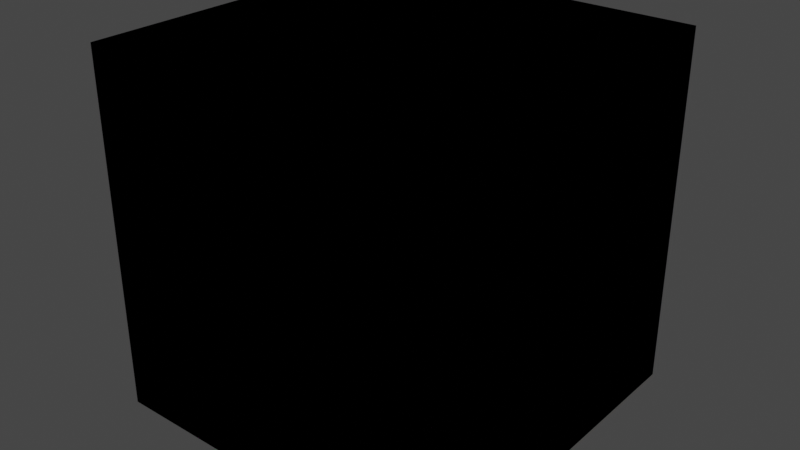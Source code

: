 # Source: terrain.blend  (saved by Blender 2.81.16; exported with 4.5.12 LTS)
import bpy
from mathutils import Matrix  # noqa: F401  (used for matrix-valued properties, if any)

bpy.ops.wm.read_factory_settings(use_empty=True)
scene = bpy.context.scene
scene.name = 'Scene'

# ---- collections
col_separate = bpy.data.collections.new('Separate'); scene.collection.children.link(col_separate)

# ---- images (referenced by path relative to the original .blend; pixels are not part of the script)
import os
ASSET_DIR = os.environ.get("B2B_ASSET_DIR", "")  # directory of the original .blend (textures are referenced by path, not embedded)
HERE = os.path.dirname(os.path.abspath(__file__))  # packed textures are extracted next to this script under _unpacked/

def load_image(name, relpath, width, height, colorspace="sRGB"):
    """Load a texture the original file referenced (path relative to the .blend, or extracted next to this script)."""
    p = next((c for c in (os.path.join(HERE, relpath), os.path.join(ASSET_DIR, relpath)) if relpath and os.path.exists(c)), "")
    if p:
        img = bpy.data.images.load(p, check_existing=True)
        img.name = name
    else:  # same state as the original file: an image datablock whose file is absent (Cycles renders it pink)
        img = bpy.data.images.new(name, width, height)
        img.source = "FILE"
        img.filepath = "//" + (relpath or name)
    img.colorspace_settings.name = colorspace
    return img
img_terrain_png = load_image('terrain.png', 'terrain.png', 1024, 1024, 'sRGB')

# ---- materials (node trees are filled in below, after node groups)
mat_terrain = bpy.data.materials.new('Terrain')
mat_terrain.use_transparent_shadow = False

# ---- material node trees
mat_terrain.use_nodes = True; mat_terrain.node_tree.nodes.clear()
_N = mat_terrain.node_tree.nodes; _L = mat_terrain.node_tree.links
n0 = _N.new('ShaderNodeOutputMaterial'); n0.name = 'Material Output'; n0.location = (300, 300)
n1 = _N.new('ShaderNodeBsdfPrincipled'); n1.name = 'Principled BSDF'; n1.location = (10, 300)
n1.distribution = 'GGX'
n1.subsurface_method = 'BURLEY'
n1.inputs[3].default_value = 1.45
n1.inputs[13].default_value = 0.0
n1.inputs[27].default_value = (0.0, 0.0, 0.0, 1.0)
n1.inputs[28].default_value = 1.0
n2 = _N.new('ShaderNodeTexImage'); n2.name = 'Image Texture'; n2.location = (-280, 280)
n2.image = img_terrain_png
_L.new(n1.outputs[0], n0.inputs[0])
_L.new(n2.outputs[0], n1.inputs[0])
n0.is_active_output = True

# ---- world
world_world = bpy.data.worlds.new('World'); scene.world = world_world
world_world.use_nodes = True; world_world.node_tree.nodes.clear()
_N = world_world.node_tree.nodes; _L = world_world.node_tree.links
n0 = _N.new('ShaderNodeOutputWorld'); n0.name = 'World Output'; n0.location = (300, 300)
n1 = _N.new('ShaderNodeBackground'); n1.name = 'Background'; n1.location = (10, 300)
n1.inputs[0].default_value = (0.05088, 0.05088, 0.05088, 1.0)
_L.new(n1.outputs[0], n0.inputs[0])
n0.is_active_output = True
world_world.color = (0.05088, 0.05088, 0.05088)
world_world.use_sun_shadow = False
world_world.sun_shadow_jitter_overblur = 0.0

# ---- meshes
me_cube_016 = bpy.data.meshes.new('Cube.016')
me_cube_016.from_pydata([(-1.0, -1.0, 0.0), (-1.0, 1.0, -2.0), (-1.0, 1.0, 0.0), (1.0, -1.0, 0.0), (1.0, 1.0, -2.0), (1.0, 1.0, 0.0)], [], [(5, 2, 0, 3), (1, 2, 5, 4)])
_uv = me_cube_016.uv_layers.new(name='UVMap')
_uv.uv.foreach_set('vector', [0.6201, 0.6526, 0.8701, 0.6526, 0.8701, 0.9026, 0.6201, 0.9026, 0.2141, 0.7122, 0.3419, 0.7761, 0.278, 0.7761, 0.2141, 0.7761])
me_cube_016.materials.append(mat_terrain)
me_cube_016.use_remesh_fix_poles = True
me_cube_016.use_remesh_preserve_attributes = False
me_cube_016.use_mirror_vertex_groups = False
me_cube_016.update()
me_cube_017 = bpy.data.meshes.new('Cube.017')
me_cube_017.from_pydata([(-1.0, -1.0, -2.0), (-1.0, -1.0, 0.0), (-1.0, 1.0, -2.0), (-1.0, 1.0, 0.0), (1.0, -1.0, 0.0), (1.0, 1.0, 0.0)], [], [(0, 1, 3, 2), (5, 3, 1, 4)])
_uv = me_cube_017.uv_layers.new(name='UVMap')
_uv.uv.foreach_set('vector', [0.14, 0.6656, 0.3285, 0.6656, 0.3285, 0.8542, 0.14, 0.8542, 0.6201, 0.6575, 0.8701, 0.6575, 0.8701, 0.9075, 0.6201, 0.9075])
me_cube_017.materials.append(mat_terrain)
me_cube_017.use_remesh_fix_poles = True
me_cube_017.use_remesh_preserve_attributes = False
me_cube_017.use_mirror_vertex_groups = False
me_cube_017.update()
me_cube_018 = bpy.data.meshes.new('Cube.018')
me_cube_018.from_pydata([(-1.0, -1.0, -2.0), (-1.0, -1.0, 0.0), (-1.0, 1.0, -2.0), (-1.0, 1.0, 0.0), (1.0, -1.0, 0.0), (1.0, 1.0, -2.0), (1.0, 1.0, 0.0)], [], [(0, 1, 3, 2), (6, 3, 1, 4), (2, 3, 6, 5)])
_uv = me_cube_018.uv_layers.new(name='UVMap')
_uv.uv.foreach_set('vector', [0.1755, 0.6618, 0.2977, 0.6618, 0.2977, 0.784, 0.1755, 0.784, 0.6545, 0.6181, 0.9045, 0.6181, 0.9045, 0.8681, 0.6545, 0.8681, 0.1755, 0.784, 0.4199, 0.9062, 0.2977, 0.9062, 0.1755, 0.9062])
me_cube_018.materials.append(mat_terrain)
me_cube_018.use_remesh_fix_poles = True
me_cube_018.use_remesh_preserve_attributes = False
me_cube_018.use_mirror_vertex_groups = False
me_cube_018.update()
me_cube_019 = bpy.data.meshes.new('Cube.019')
me_cube_019.from_pydata([(-1.0, -1.0, 0.0), (-1.0, 1.0, 0.0), (1.0, -1.0, -2.0), (1.0, -1.0, 0.0), (1.0, 1.0, -2.0), (1.0, 1.0, 0.0)], [], [(4, 5, 3, 2), (5, 1, 0, 3)])
_uv = me_cube_019.uv_layers.new(name='UVMap')
_uv.uv.foreach_set('vector', [0.1576, 0.7403, 0.2912, 0.7403, 0.2912, 0.8739, 0.1576, 0.8739, 0.6201, 0.6107, 0.8701, 0.6107, 0.8701, 0.8607, 0.6201, 0.8607])
me_cube_019.materials.append(mat_terrain)
me_cube_019.use_remesh_fix_poles = True
me_cube_019.use_remesh_preserve_attributes = False
me_cube_019.use_mirror_vertex_groups = False
me_cube_019.update()
me_cube_020 = bpy.data.meshes.new('Cube.020')
me_cube_020.from_pydata([(-1.0, -1.0, 0.0), (-1.0, 1.0, -2.0), (-1.0, 1.0, 0.0), (1.0, -1.0, -2.0), (1.0, -1.0, 0.0), (1.0, 1.0, -2.0), (1.0, 1.0, 0.0)], [], [(5, 6, 4, 3), (6, 2, 0, 4), (1, 2, 6, 5)])
_uv = me_cube_020.uv_layers.new(name='UVMap')
_uv.uv.foreach_set('vector', [0.1363, 0.7412, 0.2337, 0.7412, 0.2337, 0.8386, 0.1363, 0.8386, 0.6275, 0.6304, 0.8775, 0.6304, 0.8775, 0.8804, 0.6275, 0.8804, 0.1363, 0.6437, 0.3312, 0.7412, 0.2337, 0.7412, 0.1363, 0.7412])
me_cube_020.materials.append(mat_terrain)
me_cube_020.use_remesh_fix_poles = True
me_cube_020.use_remesh_preserve_attributes = False
me_cube_020.use_mirror_vertex_groups = False
me_cube_020.update()
me_cube_021 = bpy.data.meshes.new('Cube.021')
me_cube_021.from_pydata([(-1.0, -1.0, -2.0), (-1.0, -1.0, 0.0), (-1.0, 1.0, -2.0), (-1.0, 1.0, 0.0), (1.0, -1.0, -2.0), (1.0, -1.0, 0.0), (1.0, 1.0, -2.0), (1.0, 1.0, 0.0)], [], [(0, 1, 3, 2), (6, 7, 5, 4), (7, 3, 1, 5)])
_uv = me_cube_021.uv_layers.new(name='UVMap')
_uv.uv.foreach_set('vector', [0.1948, 0.6209, 0.2835, 0.6209, 0.2835, 0.7096, 0.1948, 0.7096, 0.1948, 0.7983, 0.2835, 0.7983, 0.2835, 0.887, 0.1948, 0.887, 0.6275, 0.623, 0.8775, 0.623, 0.8775, 0.873, 0.6275, 0.873])
me_cube_021.materials.append(mat_terrain)
me_cube_021.use_remesh_fix_poles = True
me_cube_021.use_remesh_preserve_attributes = False
me_cube_021.use_mirror_vertex_groups = False
me_cube_021.update()
me_cube_022 = bpy.data.meshes.new('Cube.022')
me_cube_022.from_pydata([(-1.0, -1.0, -2.0), (-1.0, -1.0, 0.0), (-1.0, 1.0, -2.0), (-1.0, 1.0, 0.0), (1.0, -1.0, -2.0), (1.0, -1.0, 0.0), (1.0, 1.0, -2.0), (1.0, 1.0, 0.0)], [], [(0, 1, 3, 2), (6, 7, 5, 4), (7, 3, 1, 5), (2, 3, 7, 6)])
_uv = me_cube_022.uv_layers.new(name='UVMap')
_uv.uv.foreach_set('vector', [0.215, 0.5905, 0.3076, 0.5905, 0.3076, 0.6831, 0.215, 0.6831, 0.215, 0.7756, 0.3076, 0.7756, 0.3076, 0.8682, 0.215, 0.8682, 0.6447, 0.6107, 0.8947, 0.6107, 0.8947, 0.8607, 0.6447, 0.8607, 0.215, 0.6831, 0.4001, 0.7756, 0.3076, 0.7756, 0.215, 0.7756])
me_cube_022.materials.append(mat_terrain)
me_cube_022.use_remesh_fix_poles = True
me_cube_022.use_remesh_preserve_attributes = False
me_cube_022.use_mirror_vertex_groups = False
me_cube_022.update()
me_cube_023 = bpy.data.meshes.new('Cube.023')
me_cube_023.from_pydata([(-1.0, -1.0, -2.0), (-1.0, -1.0, 0.0), (-1.0, 1.0, 0.0), (1.0, -1.0, -2.0), (1.0, -1.0, 0.0), (1.0, 1.0, 0.0)], [], [(3, 4, 1, 0), (5, 2, 1, 4)])
_uv = me_cube_023.uv_layers.new(name='UVMap')
_uv.uv.foreach_set('vector', [0.1751, 0.646, 0.3525, 0.646, 0.3525, 0.8234, 0.1751, 0.8234, 0.6225, 0.6034, 0.8725, 0.6034, 0.8725, 0.8534, 0.6225, 0.8534])
me_cube_023.materials.append(mat_terrain)
me_cube_023.use_remesh_fix_poles = True
me_cube_023.use_remesh_preserve_attributes = False
me_cube_023.use_mirror_vertex_groups = False
me_cube_023.update()
me_cube_024 = bpy.data.meshes.new('Cube.024')
me_cube_024.from_pydata([(-1.0, -1.0, 0.0), (-1.0, 1.0, -2.0), (-1.0, 1.0, 0.0), (1.0, -1.0, 0.0), (1.0, 1.0, -2.0), (1.0, 1.0, 0.0), (-1.0, -1.0, -2.0), (-1.0, -1.0, 0.0), (1.0, -1.0, -2.0), (1.0, -1.0, 0.0)], [], [(5, 2, 0, 3), (1, 2, 5, 4), (8, 9, 7, 6)])
_uv = me_cube_024.uv_layers.new(name='UVMap')
_uv.uv.foreach_set('vector', [0.625, 0.6476, 0.875, 0.6476, 0.875, 0.8976, 0.625, 0.8976, 0.1884, 0.6012, 0.3874, 0.7007, 0.2879, 0.7007, 0.1884, 0.7007, 0.1884, 0.8003, 0.2879, 0.8003, 0.2879, 0.8998, 0.1884, 0.8998])
me_cube_024.materials.append(mat_terrain)
me_cube_024.use_remesh_fix_poles = True
me_cube_024.use_remesh_preserve_attributes = False
me_cube_024.use_mirror_vertex_groups = False
me_cube_024.update()
me_cube_025 = bpy.data.meshes.new('Cube.025')
me_cube_025.from_pydata([(-1.0, -1.0, -2.0), (-1.0, -1.0, 0.0), (-1.0, 1.0, -2.0), (-1.0, 1.0, 0.0), (1.0, -1.0, -2.0), (1.0, -1.0, 0.0), (1.0, 1.0, 0.0)], [], [(0, 1, 3, 2), (4, 5, 1, 0), (6, 3, 1, 5)])
_uv = me_cube_025.uv_layers.new(name='UVMap')
_uv.uv.foreach_set('vector', [0.2074, 0.5673, 0.3005, 0.5673, 0.3005, 0.6604, 0.2074, 0.6604, 0.2074, 0.8465, 0.3005, 0.8465, 0.3005, 0.9396, 0.2074, 0.9396, 0.6595, 0.5935, 0.9095, 0.5935, 0.9095, 0.8435, 0.6595, 0.8435])
me_cube_025.materials.append(mat_terrain)
me_cube_025.use_remesh_fix_poles = True
me_cube_025.use_remesh_preserve_attributes = False
me_cube_025.use_mirror_vertex_groups = False
me_cube_025.update()
me_cube_026 = bpy.data.meshes.new('Cube.026')
me_cube_026.from_pydata([(-1.0, -1.0, -2.0), (-1.0, -1.0, 0.0), (-1.0, 1.0, -2.0), (-1.0, 1.0, 0.0), (1.0, -1.0, -2.0), (1.0, -1.0, 0.0), (1.0, 1.0, -2.0), (1.0, 1.0, 0.0)], [], [(0, 1, 3, 2), (4, 5, 1, 0), (7, 3, 1, 5), (2, 3, 7, 6)])
_uv = me_cube_026.uv_layers.new(name='UVMap')
_uv.uv.foreach_set('vector', [0.2083, 0.5672, 0.2953, 0.5672, 0.2953, 0.6542, 0.2083, 0.6542, 0.2083, 0.8281, 0.2953, 0.8281, 0.2953, 0.9151, 0.2083, 0.9151, 0.6078, 0.6403, 0.8578, 0.6403, 0.8578, 0.8903, 0.6078, 0.8903, 0.2083, 0.6542, 0.3822, 0.7412, 0.2953, 0.7412, 0.2083, 0.7412])
me_cube_026.materials.append(mat_terrain)
me_cube_026.use_remesh_fix_poles = True
me_cube_026.use_remesh_preserve_attributes = False
me_cube_026.use_mirror_vertex_groups = False
me_cube_026.update()
me_cube_027 = bpy.data.meshes.new('Cube.027')
me_cube_027.from_pydata([(-1.0, -1.0, -2.0), (-1.0, -1.0, 0.0), (-1.0, 1.0, 0.0), (1.0, -1.0, -2.0), (1.0, -1.0, 0.0), (1.0, 1.0, -2.0), (1.0, 1.0, 0.0)], [], [(5, 6, 4, 3), (3, 4, 1, 0), (6, 2, 1, 4)])
_uv = me_cube_027.uv_layers.new(name='UVMap')
_uv.uv.foreach_set('vector', [0.1911, 0.6539, 0.2872, 0.6539, 0.2872, 0.75, 0.1911, 0.75, 0.1911, 0.75, 0.2872, 0.75, 0.2872, 0.8461, 0.1911, 0.8461, 0.6078, 0.623, 0.8578, 0.623, 0.8578, 0.873, 0.6078, 0.873])
me_cube_027.materials.append(mat_terrain)
me_cube_027.use_remesh_fix_poles = True
me_cube_027.use_remesh_preserve_attributes = False
me_cube_027.use_mirror_vertex_groups = False
me_cube_027.update()
me_cube_028 = bpy.data.meshes.new('Cube.028')
me_cube_028.from_pydata([(-1.0, -1.0, -2.0), (-1.0, -1.0, 0.0), (-1.0, 1.0, -2.0), (-1.0, 1.0, 0.0), (1.0, -1.0, -2.0), (1.0, -1.0, 0.0), (1.0, 1.0, -2.0), (1.0, 1.0, 0.0)], [], [(6, 7, 5, 4), (4, 5, 1, 0), (7, 3, 1, 5), (2, 3, 7, 6)])
_uv = me_cube_028.uv_layers.new(name='UVMap')
_uv.uv.foreach_set('vector', [0.1933, 0.7032, 0.278, 0.7032, 0.278, 0.7879, 0.1933, 0.7879, 0.1933, 0.7879, 0.278, 0.7879, 0.278, 0.8726, 0.1933, 0.8726, 0.6201, 0.6206, 0.8701, 0.6206, 0.8701, 0.8706, 0.6201, 0.8706, 0.1933, 0.6185, 0.3627, 0.7032, 0.278, 0.7032, 0.1933, 0.7032])
me_cube_028.materials.append(mat_terrain)
me_cube_028.use_remesh_fix_poles = True
me_cube_028.use_remesh_preserve_attributes = False
me_cube_028.use_mirror_vertex_groups = False
me_cube_028.update()
me_cube_029 = bpy.data.meshes.new('Cube.029')
me_cube_029.from_pydata([(-1.0, -1.0, -2.0), (-1.0, -1.0, 0.0), (-1.0, 1.0, -2.0), (-1.0, 1.0, 0.0), (1.0, -1.0, -2.0), (1.0, -1.0, 0.0), (1.0, 1.0, -2.0), (1.0, 1.0, 0.0)], [], [(0, 1, 3, 2), (6, 7, 5, 4), (4, 5, 1, 0), (7, 3, 1, 5)])
_uv = me_cube_029.uv_layers.new(name='UVMap')
_uv.uv.foreach_set('vector', [0.2639, 0.6088, 0.3276, 0.6088, 0.3276, 0.6725, 0.2639, 0.6725, 0.2639, 0.7362, 0.3276, 0.7362, 0.3276, 0.7999, 0.2639, 0.7999, 0.2639, 0.7999, 0.3276, 0.7999, 0.3276, 0.8637, 0.2639, 0.8637, 0.6324, 0.6181, 0.8824, 0.6181, 0.8824, 0.8681, 0.6324, 0.8681])
me_cube_029.materials.append(mat_terrain)
me_cube_029.use_remesh_fix_poles = True
me_cube_029.use_remesh_preserve_attributes = False
me_cube_029.use_mirror_vertex_groups = False
me_cube_029.update()
me_cube_030 = bpy.data.meshes.new('Cube.030')
me_cube_030.from_pydata([(-1.0, -1.0, -2.0), (-1.0, -1.0, 0.0), (-1.0, 1.0, -2.0), (-1.0, 1.0, 0.0), (1.0, -1.0, -2.0), (1.0, -1.0, 0.0), (1.0, 1.0, -2.0), (1.0, 1.0, 0.0)], [], [(0, 1, 3, 2), (6, 7, 5, 4), (4, 5, 1, 0), (7, 3, 1, 5), (2, 3, 7, 6)])
_uv = me_cube_030.uv_layers.new(name='UVMap')
_uv.uv.foreach_set('vector', [0.3709, 0.6977, 0.3709, 0.819, 0.2497, 0.819, 0.2497, 0.6977, 0.2497, 0.819, 0.1284, 0.819, 0.1284, 0.6977, 0.2497, 0.6977, 0.2497, 0.6977, 0.2497, 0.5765, 0.3709, 0.5765, 0.3709, 0.6977, 0.919, 0.919, 0.5857, 0.919, 0.5857, 0.5857, 0.919, 0.5857, 0.1284, 0.9403, 0.1284, 0.819, 0.2497, 0.819, 0.2497, 0.9403])
me_cube_030.materials.append(mat_terrain)
me_cube_030.use_remesh_fix_poles = True
me_cube_030.use_remesh_preserve_attributes = False
me_cube_030.use_mirror_vertex_groups = False
me_cube_030.update()
me_cube_032 = bpy.data.meshes.new('Cube.032')
me_cube_032.from_pydata([(-1.0, -1.0, 0.0), (-1.0, 1.0, 0.0), (1.0, -1.0, 0.0), (1.0, 1.0, 0.0)], [], [(3, 1, 0, 2)])
_uv = me_cube_032.uv_layers.new(name='UVMap')
_uv.uv.foreach_set('vector', [0.6422, 0.5837, 0.8922, 0.5837, 0.8922, 0.8337, 0.6422, 0.8337])
me_cube_032.materials.append(mat_terrain)
me_cube_032.use_remesh_fix_poles = True
me_cube_032.use_remesh_preserve_attributes = False
me_cube_032.use_mirror_vertex_groups = False
me_cube_032.update()

# ---- objects
ob_14 = bpy.data.objects.new('14', me_cube_016)
ob_13 = bpy.data.objects.new('13', me_cube_017)
ob_12 = bpy.data.objects.new('12', me_cube_018)
ob_11 = bpy.data.objects.new('11', me_cube_019)
ob_10 = bpy.data.objects.new('10', me_cube_020)
ob_9 = bpy.data.objects.new('9', me_cube_021)
ob_8 = bpy.data.objects.new('8', me_cube_022)
ob_7 = bpy.data.objects.new('7', me_cube_023)
ob_6 = bpy.data.objects.new('6', me_cube_024)
ob_5 = bpy.data.objects.new('5', me_cube_025)
ob_4 = bpy.data.objects.new('4', me_cube_026)
ob_3 = bpy.data.objects.new('3', me_cube_027)
ob_2 = bpy.data.objects.new('2', me_cube_028)
ob_1 = bpy.data.objects.new('1', me_cube_029)
ob_0 = bpy.data.objects.new('0', me_cube_030)
ob_15 = bpy.data.objects.new('15', me_cube_032)

# ---- transforms, parenting, visibility, modifiers, constraints
ob_14.location = (0.0, 0.0, 0.0)
ob_14.scale = (0.5, 0.5, 0.5)
ob_14.lineart.crease_threshold = 0.0
ob_13.location = (0.0, 0.0, 0.0)
ob_13.scale = (0.5, 0.5, 0.5)
ob_13.lineart.crease_threshold = 0.0
ob_12.location = (0.0, 0.0, 0.0)
ob_12.scale = (0.5, 0.5, 0.5)
ob_12.lineart.crease_threshold = 0.0
ob_11.location = (0.0, 0.0, 0.0)
ob_11.scale = (0.5, 0.5, 0.5)
ob_11.lineart.crease_threshold = 0.0
ob_10.location = (0.0, 0.0, 0.0)
ob_10.scale = (0.5, 0.5, 0.5)
ob_10.lineart.crease_threshold = 0.0
ob_9.location = (0.0, 0.0, 0.0)
ob_9.scale = (0.5, 0.5, 0.5)
ob_9.lineart.crease_threshold = 0.0
ob_8.location = (0.0, 0.0, 0.0)
ob_8.scale = (0.5, 0.5, 0.5)
ob_8.lineart.crease_threshold = 0.0
ob_7.location = (0.0, 0.0, 0.0)
ob_7.scale = (0.5, 0.5, 0.5)
ob_7.lineart.crease_threshold = 0.0
ob_6.location = (0.0, 0.0, 0.0)
ob_6.scale = (0.5, 0.5, 0.5)
ob_6.lineart.crease_threshold = 0.0
ob_5.location = (0.0, 0.0, 0.0)
ob_5.scale = (0.5, 0.5, 0.5)
ob_5.lineart.crease_threshold = 0.0
ob_4.location = (0.0, 0.0, 0.0)
ob_4.scale = (0.5, 0.5, 0.5)
ob_4.lineart.crease_threshold = 0.0
ob_3.location = (0.0, 0.0, 0.0)
ob_3.scale = (0.5, 0.5, 0.5)
ob_3.lineart.crease_threshold = 0.0
ob_2.location = (0.0, 0.0, 0.0)
ob_2.scale = (0.5, 0.5, 0.5)
ob_2.lineart.crease_threshold = 0.0
ob_1.location = (0.0, 0.0, 0.0)
ob_1.scale = (0.5, 0.5, 0.5)
ob_1.lineart.crease_threshold = 0.0
ob_0.location = (0.0, 0.0, 0.0)
ob_0.scale = (0.5, 0.5, 0.5)
ob_0.lineart.crease_threshold = 0.0
ob_15.location = (0.0, 0.0, 0.0)
ob_15.scale = (0.5, 0.5, 0.5)
ob_15.lineart.crease_threshold = 0.0

# ---- collection membership
col_separate.objects.link(ob_14)
col_separate.objects.link(ob_13)
col_separate.objects.link(ob_12)
col_separate.objects.link(ob_11)
col_separate.objects.link(ob_10)
col_separate.objects.link(ob_9)
col_separate.objects.link(ob_8)
col_separate.objects.link(ob_7)
col_separate.objects.link(ob_6)
col_separate.objects.link(ob_5)
col_separate.objects.link(ob_4)
col_separate.objects.link(ob_3)
col_separate.objects.link(ob_2)
col_separate.objects.link(ob_1)
col_separate.objects.link(ob_0)
col_separate.objects.link(ob_15)

# ---- scene / render settings (as saved in the file)
scene.frame_start = 1; scene.frame_end = 250; scene.frame_set(1)
scene.render.engine = 'BLENDER_EEVEE_NEXT'
scene.cycles.use_denoising = False
scene.cycles.samples = 128
scene.cycles.sampling_pattern = 'TABULATED_SOBOL'
scene.cycles.use_adaptive_sampling = False
scene.cycles.use_light_tree = False
scene.view_settings.view_transform = 'Filmic'
bpy.context.view_layer.update()

# ---- added for rendering (the .blend has no active camera and no usable light): camera, sun
cam_auto = bpy.data.cameras.new('AutoCamera')
cam_auto.lens = 50.0
cam_auto.sensor_width = 36.0
cam_auto.clip_end = 1000.0
ob_auto_camera = bpy.data.objects.new('AutoCamera', cam_auto)
scene.collection.objects.link(ob_auto_camera)
ob_auto_camera.location = (1.60254, -1.92304, 0.78203)
ob_auto_camera.rotation_euler = (1.09748, -7.21219e-08, 0.694738)
scene.camera = ob_auto_camera
light_auto_sun = bpy.data.lights.new('AutoSun', 'SUN')
light_auto_sun.energy = 3.0
light_auto_sun.angle = 0.0523599
ob_auto_sun = bpy.data.objects.new('AutoSun', light_auto_sun)
scene.collection.objects.link(ob_auto_sun)
ob_auto_sun.rotation_euler = (0.872665, 0.174533, 0.523599)
bpy.context.view_layer.update()
